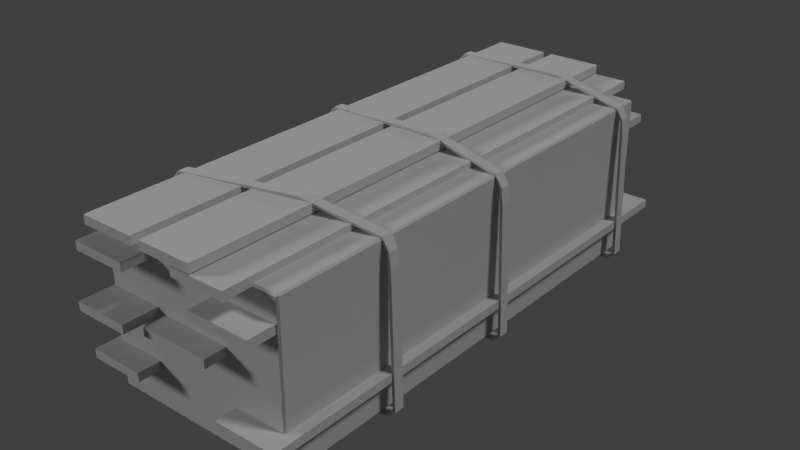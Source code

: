 # Source: WoodPile_LOD0.blend  (saved by Blender 2.69.0; exported with 4.5.12 LTS)
import bpy
from mathutils import Matrix  # noqa: F401  (used for matrix-valued properties, if any)

bpy.ops.wm.read_factory_settings(use_empty=True)
scene = bpy.context.scene
scene.name = 'Scene'

# ---- collections
col_collection_1 = bpy.data.collections.new('Collection 1'); scene.collection.children.link(col_collection_1)

# ---- materials (node trees are filled in below, after node groups)
mat_woodpilebigmat = bpy.data.materials.new('woodpilebigMat')
mat_woodpilebigmat.alpha_threshold = 0.0
mat_woodpilebigmat.use_transparent_shadow = False
mat_woodpilebigmat.diffuse_color = (0.6, 0.6, 0.6, 1.0)
mat_woodpilebigmat.specular_color = (0.9, 0.9, 0.9)
mat_woodpilebigmat.roughness = 0.5
mat_woodpilebigmat.specular_intensity = 1.0
mat_woodpilebigmat.line_color = (0.0, 0.0, 0.0, 1.0)

# ---- material node trees

# ---- world
world_world = bpy.data.worlds.new('World'); scene.world = world_world
world_world.color = (0.05088, 0.05088, 0.05088)
world_world.use_sun_shadow = False
world_world.sun_shadow_jitter_overblur = 0.0
world_world.cycles.sampling_method = 'MANUAL'
world_world.cycles.sample_map_resolution = 256

# ---- lights
light_lamp = bpy.data.lights.new('Lamp', 'SUN')
light_lamp.transmission_factor = 0.0
light_lamp.cutoff_distance = 30.0
light_lamp.angle = 0.1993
light_lamp.energy = 1.0
light_lamp.shadow_buffer_clip_start = 1.001
light_lamp.shadow_soft_size = 0.1
light_lamp.shadow_cascade_max_distance = 1000.0
light_lamp.cycles.use_multiple_importance_sampling = False
light_lamp_001 = bpy.data.lights.new('Lamp.001', 'SUN')
light_lamp_001.transmission_factor = 0.0
light_lamp_001.cutoff_distance = 30.0
light_lamp_001.angle = 0.1993
light_lamp_001.energy = 1.0
light_lamp_001.shadow_buffer_clip_start = 1.001
light_lamp_001.shadow_soft_size = 0.1
light_lamp_001.shadow_cascade_max_distance = 1000.0
light_lamp_001.cycles.use_multiple_importance_sampling = False
light_lamp_002 = bpy.data.lights.new('Lamp.002', 'SUN')
light_lamp_002.transmission_factor = 0.0
light_lamp_002.cutoff_distance = 30.0
light_lamp_002.angle = 0.1993
light_lamp_002.energy = 1.0
light_lamp_002.shadow_buffer_clip_start = 1.001
light_lamp_002.shadow_soft_size = 0.1
light_lamp_002.shadow_cascade_max_distance = 1000.0
light_lamp_002.cycles.use_multiple_importance_sampling = False

# ---- meshes
me_woodpilebig = bpy.data.meshes.new('woodpilebig')
me_woodpilebig.from_pydata([(0.641, -0.6078, -1.702), (-0.6678, -0.6078, 1.687), (-0.6678, -0.6078, -1.702), (0.641, -0.6078, 1.687), (0.641, 0.5034, -1.702), (-0.6678, 0.5034, 1.687), (0.641, 0.5034, 1.687), (-0.6678, 0.5034, -1.702), (0.641, 0.4924, 1.7), (-0.6678, -0.597, 1.7), (0.641, -0.597, 1.7), (-0.6678, 0.4924, 1.7), (0.6524, 0.4924, -1.702), (0.6524, -0.597, 1.687), (0.6524, -0.597, -1.702), (0.6524, 0.4924, 1.687), (-0.6678, 0.4924, -1.714), (0.641, -0.597, -1.714), (-0.6678, -0.597, -1.714), (0.641, 0.4924, -1.714), (-0.6792, 0.4924, 1.687), (-0.6792, -0.597, -1.702), (-0.6792, -0.597, 1.687), (-0.6792, 0.4924, -1.702), (-0.6792, -0.597, 1.687), (-0.6678, -0.6078, 1.687), (-0.6678, -0.597, 1.7), (-0.6678, -0.6078, -1.702), (-0.6792, -0.597, -1.702), (-0.6678, -0.597, -1.714), (0.641, -0.6078, -1.702), (0.641, -0.597, -1.714), (0.6524, -0.597, -1.702), (0.641, -0.597, 1.7), (0.641, -0.6078, 1.687), (0.6524, -0.597, 1.687), (-0.6792, 0.4924, 1.687), (-0.6678, 0.4924, 1.7), (-0.6678, 0.5034, 1.687), (0.641, 0.4924, 1.7), (0.6524, 0.4924, 1.687), (0.641, 0.5034, 1.687), (0.6524, 0.4924, -1.702), (0.641, 0.4924, -1.714), (0.641, 0.5034, -1.702), (-0.6678, 0.4924, -1.714), (-0.6792, 0.4924, -1.702), (-0.6678, 0.5034, -1.702), (-0.6792, -0.597, -1.702), (-0.6678, -0.6078, 1.687), (-0.6792, -0.597, 1.687), (-0.6678, -0.6078, -1.702), (0.641, -0.597, -1.714), (-0.6678, -0.6078, -1.702), (-0.6678, -0.597, -1.714), (0.641, -0.6078, -1.702), (0.6524, -0.597, 1.687), (0.641, -0.6078, -1.702), (0.6524, -0.597, -1.702), (0.641, -0.6078, 1.687), (-0.6678, -0.597, 1.7), (0.641, -0.6078, 1.687), (0.641, -0.597, 1.7), (-0.6678, -0.6078, 1.687), (0.641, 0.4924, 1.7), (-0.6678, 0.5034, 1.687), (-0.6678, 0.4924, 1.7), (0.641, 0.5034, 1.687), (0.6524, 0.4924, -1.702), (0.641, 0.5034, 1.687), (0.6524, 0.4924, 1.687), (0.641, 0.5034, -1.702), (-0.6678, 0.4924, -1.714), (0.641, 0.5034, -1.702), (0.641, 0.4924, -1.714), (-0.6678, 0.5034, -1.702), (-0.6792, 0.4924, 1.687), (-0.6678, 0.5034, -1.702), (-0.6792, 0.4924, -1.702), (-0.6678, 0.5034, 1.687), (0.6524, 0.4924, 1.687), (0.641, -0.597, 1.7), (0.6524, -0.597, 1.687), (0.641, 0.4924, 1.7), (-0.6792, -0.597, 1.687), (-0.6678, 0.4924, 1.7), (-0.6792, 0.4924, 1.687), (-0.6678, -0.597, 1.7), (0.641, 0.4924, -1.714), (0.6524, -0.597, -1.702), (0.641, -0.597, -1.714), (0.6524, 0.4924, -1.702), (-0.6792, 0.4924, -1.702), (-0.6678, -0.597, -1.714), (-0.6792, -0.597, -1.702), (-0.6678, 0.4924, -1.714), (-0.6284, 0.6008, -1.494), (0.1584, 0.6188, -1.566), (0.1584, 0.6188, -1.494), (-0.6284, 0.6008, -1.566), (0.6474, 0.5004, -1.494), (0.6474, 0.5004, -1.566), (0.1584, 0.6372, -1.566), (-0.6284, 0.6192, -1.494), (0.1584, 0.6372, -1.494), (-0.6284, 0.6192, -1.566), (0.6562, 0.5132, -1.494), (0.6562, 0.5132, -1.566), (-0.6284, 0.6192, -1.494), (0.1584, 0.6188, -1.494), (0.1584, 0.6372, -1.494), (-0.6284, 0.6008, -1.494), (-0.6738, 0.5684, -1.494), (-0.6556, 0.57, -1.494), (-0.7162, 0.4176, -1.494), (-0.698, 0.4192, -1.494), (-0.7434, -0.5802, -1.494), (-0.7252, -0.5786, -1.494), (-0.687, -0.6318, -1.494), (-0.674, -0.6188, -1.494), (0.0, -0.6372, -1.494), (0.0, -0.621, -1.494), (0.6562, 0.5132, -1.494), (0.6474, 0.5004, -1.494), (0.702, 0.4334, -1.494), (0.6908, 0.4236, -1.494), (0.7162, 0.3206, -1.494), (0.7434, -0.5802, -1.494), (0.7252, -0.5786, -1.494), (0.687, -0.6318, -1.494), (0.674, -0.6188, -1.494), (0.0, -0.6372, -1.494), (0.0, -0.621, -1.494), (-0.6556, 0.57, -1.494), (-0.6284, 0.6008, -1.566), (-0.6284, 0.6008, -1.494), (-0.6556, 0.57, -1.566), (-0.6738, 0.5684, -1.566), (-0.6284, 0.6192, -1.494), (-0.6284, 0.6192, -1.566), (-0.6738, 0.5684, -1.494), (-0.6556, 0.57, -1.566), (-0.6284, 0.6192, -1.566), (-0.6284, 0.6008, -1.566), (-0.6738, 0.5684, -1.566), (-0.698, 0.4192, -1.566), (-0.7162, 0.4176, -1.566), (-0.7252, -0.5786, -1.566), (-0.7434, -0.5802, -1.566), (-0.674, -0.6188, -1.566), (-0.687, -0.6318, -1.566), (0.0, -0.6372, -1.566), (0.0, -0.621, -1.566), (0.1584, 0.6372, -1.566), (0.1584, 0.6188, -1.566), (0.6474, 0.5004, -1.566), (0.6562, 0.5132, -1.566), (0.6908, 0.4236, -1.566), (0.702, 0.4334, -1.566), (0.7162, 0.3206, -1.566), (0.7252, -0.5786, -1.566), (0.7434, -0.5802, -1.566), (0.674, -0.6188, -1.566), (0.687, -0.6318, -1.566), (0.0, -0.6372, -1.566), (0.0, -0.621, -1.566), (-0.698, 0.4192, -1.494), (-0.6556, 0.57, -1.566), (-0.6556, 0.57, -1.494), (-0.698, 0.4192, -1.566), (-0.7162, 0.4176, -1.566), (-0.6738, 0.5684, -1.494), (-0.6738, 0.5684, -1.566), (-0.7162, 0.4176, -1.494), (-0.7252, -0.5786, -1.494), (-0.698, 0.4192, -1.566), (-0.698, 0.4192, -1.494), (-0.7252, -0.5786, -1.566), (-0.7434, -0.5802, -1.566), (-0.7162, 0.4176, -1.494), (-0.7162, 0.4176, -1.566), (-0.7434, -0.5802, -1.494), (-0.674, -0.6188, -1.494), (-0.7252, -0.5786, -1.566), (-0.7252, -0.5786, -1.494), (-0.674, -0.6188, -1.566), (-0.687, -0.6318, -1.566), (-0.7434, -0.5802, -1.494), (-0.7434, -0.5802, -1.566), (-0.687, -0.6318, -1.494), (0.0, -0.621, -1.566), (-0.674, -0.6188, -1.494), (0.0, -0.621, -1.494), (-0.674, -0.6188, -1.566), (0.0, -0.6372, -1.494), (-0.687, -0.6318, -1.566), (0.0, -0.6372, -1.566), (-0.687, -0.6318, -1.494), (0.6908, 0.4236, -1.494), (0.6474, 0.5004, -1.566), (0.6908, 0.4236, -1.566), (0.6474, 0.5004, -1.494), (0.702, 0.4334, -1.566), (0.6562, 0.5132, -1.494), (0.702, 0.4334, -1.494), (0.6562, 0.5132, -1.566), (0.6908, 0.4236, -1.566), (0.6908, 0.4236, -1.494), (0.7252, -0.5786, -1.494), (0.7252, -0.5786, -1.566), (0.7162, 0.3206, -1.566), (0.702, 0.4334, -1.494), (0.7162, 0.3206, -1.494), (0.702, 0.4334, -1.566), (0.7434, -0.5802, -1.566), (0.7162, 0.3206, -1.494), (0.7434, -0.5802, -1.494), (0.7162, 0.3206, -1.566), (0.674, -0.6188, -1.494), (0.7252, -0.5786, -1.566), (0.674, -0.6188, -1.566), (0.7252, -0.5786, -1.494), (0.687, -0.6318, -1.566), (0.7434, -0.5802, -1.494), (0.687, -0.6318, -1.494), (0.7434, -0.5802, -1.566), (0.0, -0.621, -1.566), (0.674, -0.6188, -1.494), (0.674, -0.6188, -1.566), (0.0, -0.621, -1.494), (0.0, -0.6372, -1.494), (0.687, -0.6318, -1.566), (0.687, -0.6318, -1.494), (0.0, -0.6372, -1.566), (-0.6284, 0.6008, -0.089), (0.1584, 0.6188, -0.1616), (0.1584, 0.6188, -0.089), (-0.6284, 0.6008, -0.1616), (0.6474, 0.5004, -0.089), (0.6474, 0.5004, -0.1616), (0.1584, 0.6372, -0.1616), (-0.6284, 0.6192, -0.089), (0.1584, 0.6372, -0.089), (-0.6284, 0.6192, -0.1616), (0.6562, 0.5132, -0.089), (0.6562, 0.5132, -0.1616), (-0.6284, 0.6192, -0.089), (0.1584, 0.6188, -0.089), (0.1584, 0.6372, -0.089), (-0.6284, 0.6008, -0.089), (-0.6738, 0.5684, -0.089), (-0.6556, 0.57, -0.089), (-0.7162, 0.4176, -0.089), (-0.698, 0.4192, -0.089), (-0.7434, -0.5802, -0.089), (-0.7252, -0.5786, -0.089), (-0.687, -0.6318, -0.089), (-0.674, -0.6188, -0.089), (0.0, -0.6372, -0.089), (0.0, -0.621, -0.089), (0.6562, 0.5132, -0.089), (0.6474, 0.5004, -0.089), (0.702, 0.4334, -0.089), (0.6908, 0.4236, -0.089), (0.7162, 0.3206, -0.089), (0.7434, -0.5802, -0.089), (0.7252, -0.5786, -0.089), (0.687, -0.6318, -0.089), (0.674, -0.6188, -0.089), (0.0, -0.6372, -0.089), (0.0, -0.621, -0.089), (-0.6556, 0.57, -0.089), (-0.6284, 0.6008, -0.1616), (-0.6284, 0.6008, -0.089), (-0.6556, 0.57, -0.1616), (-0.6738, 0.5684, -0.1616), (-0.6284, 0.6192, -0.089), (-0.6284, 0.6192, -0.1616), (-0.6738, 0.5684, -0.089), (-0.6556, 0.57, -0.1616), (-0.6284, 0.6192, -0.1616), (-0.6284, 0.6008, -0.1616), (-0.6738, 0.5684, -0.1616), (-0.698, 0.4192, -0.1616), (-0.7162, 0.4176, -0.1616), (-0.7252, -0.5786, -0.1616), (-0.7434, -0.5802, -0.1616), (-0.674, -0.6188, -0.1616), (-0.687, -0.6318, -0.1616), (0.0, -0.6372, -0.1616), (0.0, -0.621, -0.1616), (0.1584, 0.6372, -0.1616), (0.1584, 0.6188, -0.1616), (0.6474, 0.5004, -0.1616), (0.6562, 0.5132, -0.1616), (0.6908, 0.4236, -0.1616), (0.702, 0.4334, -0.1616), (0.7162, 0.3206, -0.1616), (0.7252, -0.5786, -0.1616), (0.7434, -0.5802, -0.1616), (0.674, -0.6188, -0.1616), (0.687, -0.6318, -0.1616), (0.0, -0.6372, -0.1616), (0.0, -0.621, -0.1616), (-0.698, 0.4192, -0.089), (-0.6556, 0.57, -0.1616), (-0.6556, 0.57, -0.089), (-0.698, 0.4192, -0.1616), (-0.7162, 0.4176, -0.1616), (-0.6738, 0.5684, -0.089), (-0.6738, 0.5684, -0.1616), (-0.7162, 0.4176, -0.089), (-0.7252, -0.5786, -0.089), (-0.698, 0.4192, -0.1616), (-0.698, 0.4192, -0.089), (-0.7252, -0.5786, -0.1616), (-0.7434, -0.5802, -0.1616), (-0.7162, 0.4176, -0.089), (-0.7162, 0.4176, -0.1616), (-0.7434, -0.5802, -0.089), (-0.674, -0.6188, -0.089), (-0.7252, -0.5786, -0.1616), (-0.7252, -0.5786, -0.089), (-0.674, -0.6188, -0.1616), (-0.687, -0.6318, -0.1616), (-0.7434, -0.5802, -0.089), (-0.7434, -0.5802, -0.1616), (-0.687, -0.6318, -0.089), (0.0, -0.621, -0.1616), (-0.674, -0.6188, -0.089), (0.0, -0.621, -0.089), (-0.674, -0.6188, -0.1616), (0.0, -0.6372, -0.089), (-0.687, -0.6318, -0.1616), (0.0, -0.6372, -0.1616), (-0.687, -0.6318, -0.089), (0.6908, 0.4236, -0.089), (0.6474, 0.5004, -0.1616), (0.6908, 0.4236, -0.1616), (0.6474, 0.5004, -0.089), (0.702, 0.4334, -0.1616), (0.6562, 0.5132, -0.089), (0.702, 0.4334, -0.089), (0.6562, 0.5132, -0.1616), (0.6908, 0.4236, -0.1616), (0.6908, 0.4236, -0.089), (0.7252, -0.5786, -0.089), (0.7252, -0.5786, -0.1616), (0.7162, 0.3206, -0.1616), (0.702, 0.4334, -0.089), (0.7162, 0.3206, -0.089), (0.702, 0.4334, -0.1616), (0.7434, -0.5802, -0.1616), (0.7162, 0.3206, -0.089), (0.7434, -0.5802, -0.089), (0.7162, 0.3206, -0.1616), (0.674, -0.6188, -0.089), (0.7252, -0.5786, -0.1616), (0.674, -0.6188, -0.1616), (0.7252, -0.5786, -0.089), (0.687, -0.6318, -0.1616), (0.7434, -0.5802, -0.089), (0.687, -0.6318, -0.089), (0.7434, -0.5802, -0.1616), (0.0, -0.621, -0.1616), (0.674, -0.6188, -0.089), (0.674, -0.6188, -0.1616), (0.0, -0.621, -0.089), (0.0, -0.6372, -0.089), (0.687, -0.6318, -0.1616), (0.687, -0.6318, -0.089), (0.0, -0.6372, -0.1616), (-0.6284, 0.6008, 1.215), (0.1584, 0.6188, 0.9736), (0.1584, 0.6188, 1.046), (-0.6284, 0.6008, 1.142), (0.6474, 0.5004, 0.933), (0.6474, 0.5004, 0.8604), (0.1584, 0.6372, 0.9736), (-0.6284, 0.6192, 1.215), (0.1584, 0.6372, 1.046), (-0.6284, 0.6192, 1.142), (0.6562, 0.5132, 0.933), (0.6562, 0.5132, 0.8604), (-0.6284, 0.6192, 1.215), (0.1584, 0.6188, 1.046), (0.1584, 0.6372, 1.046), (-0.6284, 0.6008, 1.215), (-0.6738, 0.5684, 1.215), (-0.6556, 0.57, 1.215), (-0.7162, 0.4176, 1.215), (-0.698, 0.4192, 1.215), (-0.7434, -0.5802, 1.215), (-0.7252, -0.5786, 1.215), (-0.687, -0.6318, 1.215), (-0.674, -0.6188, 1.215), (0.0, -0.6372, 1.043), (0.0, -0.621, 1.043), (0.6562, 0.5132, 0.933), (0.6474, 0.5004, 0.933), (0.702, 0.4334, 0.933), (0.6908, 0.4236, 0.933), (0.7162, 0.3206, 0.933), (0.7434, -0.5802, 0.933), (0.7252, -0.5786, 0.933), (0.687, -0.6318, 0.933), (0.674, -0.6188, 0.933), (0.0, -0.6372, 1.043), (0.0, -0.621, 1.043), (-0.6556, 0.57, 1.215), (-0.6284, 0.6008, 1.142), (-0.6284, 0.6008, 1.215), (-0.6556, 0.57, 1.142), (-0.6738, 0.5684, 1.142), (-0.6284, 0.6192, 1.215), (-0.6284, 0.6192, 1.142), (-0.6738, 0.5684, 1.215), (-0.6556, 0.57, 1.142), (-0.6284, 0.6192, 1.142), (-0.6284, 0.6008, 1.142), (-0.6738, 0.5684, 1.142), (-0.698, 0.4192, 1.142), (-0.7162, 0.4176, 1.142), (-0.7252, -0.5786, 1.142), (-0.7434, -0.5802, 1.142), (-0.674, -0.6188, 1.142), (-0.687, -0.6318, 1.142), (0.0, -0.6372, 0.9706), (0.0, -0.621, 0.9706), (0.1584, 0.6372, 0.9736), (0.1584, 0.6188, 0.9736), (0.6474, 0.5004, 0.8604), (0.6562, 0.5132, 0.8604), (0.6908, 0.4236, 0.8604), (0.702, 0.4334, 0.8604), (0.7162, 0.3206, 0.8604), (0.7252, -0.5786, 0.8604), (0.7434, -0.5802, 0.8604), (0.674, -0.6188, 0.8604), (0.687, -0.6318, 0.8604), (0.0, -0.6372, 0.9706), (0.0, -0.621, 0.9706), (-0.698, 0.4192, 1.215), (-0.6556, 0.57, 1.142), (-0.6556, 0.57, 1.215), (-0.698, 0.4192, 1.142), (-0.7162, 0.4176, 1.142), (-0.6738, 0.5684, 1.215), (-0.6738, 0.5684, 1.142), (-0.7162, 0.4176, 1.215), (-0.7252, -0.5786, 1.215), (-0.698, 0.4192, 1.142), (-0.698, 0.4192, 1.215), (-0.7252, -0.5786, 1.142), (-0.7434, -0.5802, 1.142), (-0.7162, 0.4176, 1.215), (-0.7162, 0.4176, 1.142), (-0.7434, -0.5802, 1.215), (-0.674, -0.6188, 1.215), (-0.7252, -0.5786, 1.142), (-0.7252, -0.5786, 1.215), (-0.674, -0.6188, 1.142), (-0.687, -0.6318, 1.142), (-0.7434, -0.5802, 1.215), (-0.7434, -0.5802, 1.142), (-0.687, -0.6318, 1.215), (0.0, -0.621, 0.9706), (-0.674, -0.6188, 1.215), (0.0, -0.621, 1.043), (-0.674, -0.6188, 1.142), (0.0, -0.6372, 1.043), (-0.687, -0.6318, 1.142), (0.0, -0.6372, 0.9706), (-0.687, -0.6318, 1.215), (0.6908, 0.4236, 0.933), (0.6474, 0.5004, 0.8604), (0.6908, 0.4236, 0.8604), (0.6474, 0.5004, 0.933), (0.702, 0.4334, 0.8604), (0.6562, 0.5132, 0.933), (0.702, 0.4334, 0.933), (0.6562, 0.5132, 0.8604), (0.6908, 0.4236, 0.8604), (0.6908, 0.4236, 0.933), (0.7252, -0.5786, 0.933), (0.7252, -0.5786, 0.8604), (0.7162, 0.3206, 0.8604), (0.702, 0.4334, 0.933), (0.7162, 0.3206, 0.933), (0.702, 0.4334, 0.8604), (0.7434, -0.5802, 0.8604), (0.7162, 0.3206, 0.933), (0.7434, -0.5802, 0.933), (0.7162, 0.3206, 0.8604), (0.674, -0.6188, 0.933), (0.7252, -0.5786, 0.8604), (0.674, -0.6188, 0.8604), (0.7252, -0.5786, 0.933), (0.687, -0.6318, 0.8604), (0.7434, -0.5802, 0.933), (0.687, -0.6318, 0.933), (0.7434, -0.5802, 0.8604), (0.0, -0.621, 0.9706), (0.674, -0.6188, 0.933), (0.674, -0.6188, 0.8604), (0.0, -0.621, 1.043), (0.0, -0.6372, 1.043), (0.687, -0.6318, 0.8604), (0.687, -0.6318, 0.933), (0.0, -0.6372, 0.9706), (-0.203, 0.5566, -1.904), (-0.5846, 0.5566, 1.89), (-0.5846, 0.5566, -1.904), (-0.203, 0.5566, 1.89), (-0.203, 0.6166, -1.904), (-0.5846, 0.6166, 1.89), (-0.203, 0.6166, 1.89), (-0.5846, 0.6166, -1.904), (-0.203, 0.6166, 1.89), (-0.5846, 0.5566, 1.89), (-0.203, 0.5566, 1.89), (-0.5846, 0.6166, 1.89), (-0.203, 0.6166, -1.904), (-0.203, 0.5566, 1.89), (-0.203, 0.5566, -1.904), (-0.203, 0.6166, 1.89), (-0.5846, 0.6166, -1.904), (-0.203, 0.5566, -1.904), (-0.5846, 0.5566, -1.904), (-0.203, 0.6166, -1.904), (-0.5846, 0.6166, 1.89), (-0.5846, 0.5566, -1.904), (-0.5846, 0.5566, 1.89), (-0.5846, 0.6166, -1.904), (-0.1362, 0.5566, 1.89), (0.2454, 0.5566, -1.904), (0.2454, 0.5566, 1.89), (-0.1362, 0.5566, -1.904), (-0.1362, 0.6166, 1.89), (0.2454, 0.6166, -1.904), (-0.1362, 0.6166, -1.904), (0.2454, 0.6166, 1.89), (-0.1362, 0.6166, -1.904), (0.2454, 0.5566, -1.904), (-0.1362, 0.5566, -1.904), (0.2454, 0.6166, -1.904), (-0.1362, 0.6166, 1.89), (-0.1362, 0.5566, -1.904), (-0.1362, 0.5566, 1.89), (-0.1362, 0.6166, -1.904), (0.2454, 0.6166, 1.89), (-0.1362, 0.5566, 1.89), (0.2454, 0.5566, 1.89), (-0.1362, 0.6166, 1.89), (0.2454, 0.6166, -1.904), (0.2454, 0.5566, 1.89), (0.2454, 0.5566, -1.904), (0.2454, 0.6166, 1.89), (0.4778, 0.4884, -1.904), (0.096, 0.4884, 1.89), (0.096, 0.4884, -1.904), (0.4778, 0.4884, 1.89), (0.4778, 0.5482, -1.904), (0.096, 0.5482, 1.89), (0.4778, 0.5482, 1.89), (0.096, 0.5482, -1.904), (0.4778, 0.5482, 1.89), (0.096, 0.4884, 1.89), (0.4778, 0.4884, 1.89), (0.096, 0.5482, 1.89), (0.4778, 0.5482, -1.904), (0.4778, 0.4884, 1.89), (0.4778, 0.4884, -1.904), (0.4778, 0.5482, 1.89), (0.096, 0.5482, -1.904), (0.4778, 0.4884, -1.904), (0.096, 0.4884, -1.904), (0.4778, 0.5482, -1.904), (0.096, 0.5482, 1.89), (0.096, 0.4884, -1.904), (0.096, 0.4884, 1.89), (0.096, 0.5482, -1.904), (0.6324, 0.277, -1.904), (0.1976, 0.277, 1.89), (0.1976, 0.277, -1.904), (0.6324, 0.277, 1.89), (0.6324, 0.3368, -1.904), (0.1976, 0.3368, 1.89), (0.6324, 0.3368, 1.89), (0.1976, 0.3368, -1.904), (0.6324, 0.3368, 1.89), (0.1976, 0.277, 1.89), (0.6324, 0.277, 1.89), (0.1976, 0.3368, 1.89), (0.6324, 0.3368, -1.904), (0.6324, 0.277, 1.89), (0.6324, 0.277, -1.904), (0.6324, 0.3368, 1.89), (0.1976, 0.3368, -1.904), (0.6324, 0.277, -1.904), (0.1976, 0.277, -1.904), (0.6324, 0.3368, -1.904), (0.1976, 0.3368, 1.89), (0.1976, 0.277, -1.904), (0.1976, 0.277, 1.89), (0.1976, 0.3368, -1.904), (-0.3158, 0.3628, -1.904), (-0.6974, 0.3628, 1.89), (-0.6974, 0.3628, -1.904), (-0.3158, 0.3628, 1.89), (-0.3158, 0.4226, -1.904), (-0.6974, 0.4226, 1.89), (-0.3158, 0.4226, 1.89), (-0.6974, 0.4226, -1.904), (-0.3158, 0.4226, 1.89), (-0.6974, 0.3628, 1.89), (-0.3158, 0.3628, 1.89), (-0.6974, 0.4226, 1.89), (-0.3158, 0.4226, -1.904), (-0.3158, 0.3628, 1.89), (-0.3158, 0.3628, -1.904), (-0.3158, 0.4226, 1.89), (-0.6974, 0.4226, -1.904), (-0.3158, 0.3628, -1.904), (-0.6974, 0.3628, -1.904), (-0.3158, 0.4226, -1.904), (-0.6974, 0.4226, 1.89), (-0.6974, 0.3628, -1.904), (-0.6974, 0.3628, 1.89), (-0.6974, 0.4226, -1.904), (-0.6726, 0.0154, 1.942), (-0.2908, 0.0154, -1.853), (-0.2908, 0.0154, 1.942), (-0.6726, 0.0154, -1.853), (-0.6726, 0.0752, 1.942), (-0.2908, 0.0752, -1.853), (-0.6726, 0.0752, -1.853), (-0.2908, 0.0752, 1.942), (-0.6726, 0.0752, -1.853), (-0.2908, 0.0154, -1.853), (-0.6726, 0.0154, -1.853), (-0.2908, 0.0752, -1.853), (-0.6726, 0.0752, 1.942), (-0.6726, 0.0154, -1.853), (-0.6726, 0.0154, 1.942), (-0.6726, 0.0752, -1.853), (-0.2908, 0.0752, 1.942), (-0.6726, 0.0154, 1.942), (-0.2908, 0.0154, 1.942), (-0.6726, 0.0752, 1.942), (-0.2908, 0.0752, -1.853), (-0.2908, 0.0154, 1.942), (-0.2908, 0.0154, -1.853), (-0.2908, 0.0752, 1.942), (-0.327, -0.3516, -1.935), (-0.7086, -0.3516, 1.86), (-0.7086, -0.3516, -1.935), (-0.327, -0.3516, 1.86), (-0.327, -0.2916, -1.935), (-0.7086, -0.2916, 1.86), (-0.327, -0.2916, 1.86), (-0.7086, -0.2916, -1.935), (-0.327, -0.2916, 1.86), (-0.7086, -0.3516, 1.86), (-0.327, -0.3516, 1.86), (-0.7086, -0.2916, 1.86), (-0.327, -0.2916, -1.935), (-0.327, -0.3516, 1.86), (-0.327, -0.3516, -1.935), (-0.327, -0.2916, 1.86), (-0.7086, -0.2916, -1.935), (-0.327, -0.3516, -1.935), (-0.7086, -0.3516, -1.935), (-0.327, -0.2916, -1.935), (-0.7086, -0.2916, 1.86), (-0.7086, -0.3516, -1.935), (-0.7086, -0.3516, 1.86), (-0.7086, -0.2916, -1.935), (-0.2332, -0.0158, 1.853), (0.2486, -0.0158, -1.942), (0.2486, -0.0158, 1.853), (-0.2332, -0.0158, -1.942), (-0.2332, 0.044, 1.853), (0.2486, 0.044, -1.942), (-0.2332, 0.044, -1.942), (0.2486, 0.044, 1.853), (-0.2332, 0.044, -1.942), (0.2486, -0.0158, -1.942), (-0.2332, -0.0158, -1.942), (0.2486, 0.044, -1.942), (-0.2332, 0.044, 1.853), (-0.2332, -0.0158, -1.942), (-0.2332, -0.0158, 1.853), (-0.2332, 0.044, -1.942), (0.2486, 0.044, 1.853), (-0.2332, -0.0158, 1.853), (0.2486, -0.0158, 1.853), (-0.2332, 0.044, 1.853), (0.2486, 0.044, -1.942), (0.2486, -0.0158, 1.853), (0.2486, -0.0158, -1.942), (0.2486, 0.044, 1.853), (0.723, -0.3798, -1.942), (0.288, -0.3798, 1.853), (0.288, -0.3798, -1.942), (0.723, -0.3798, 1.853), (0.723, -0.32, -1.942), (0.288, -0.32, 1.853), (0.723, -0.32, 1.853), (0.288, -0.32, -1.942), (0.723, -0.32, 1.853), (0.288, -0.3798, 1.853), (0.723, -0.3798, 1.853), (0.288, -0.32, 1.853), (0.723, -0.32, -1.942), (0.723, -0.3798, 1.853), (0.723, -0.3798, -1.942), (0.723, -0.32, 1.853), (0.288, -0.32, -1.942), (0.723, -0.3798, -1.942), (0.288, -0.3798, -1.942), (0.723, -0.32, -1.942), (0.288, -0.32, 1.853), (0.288, -0.3798, -1.942), (0.288, -0.3798, 1.853), (0.288, -0.32, -1.942)], [], [(375, 373, 374, 372), (641, 639, 640, 638), (517, 515, 516, 514), (438, 436, 433, 431, 432, 434, 435, 437, 439), (225, 223, 224, 222), (24, 25, 26), (27, 28, 29), (30, 31, 32), (33, 34, 35), (36, 37, 38), (39, 40, 41), (42, 43, 44), (45, 46, 47), (79, 77, 78, 76), (91, 89, 90, 88), (319, 317, 318, 316), (693, 691, 692, 690), (613, 611, 612, 610), (335, 333, 334, 332), (105, 103, 104, 102), (677, 675, 676, 674), (351, 349, 350, 348), (63, 61, 62, 60), (465, 463, 464, 462), (173, 171, 172, 170), (343, 341, 342, 340), (359, 357, 358, 356), (609, 607, 608, 606), (221, 219, 220, 218), (497, 495, 496, 494), (323, 321, 322, 320), (243, 241, 242, 240), (403, 402, 400, 398, 399, 401, 404, 406, 405), (721, 719, 720, 718), (601, 599, 600, 598), (117, 115, 113, 111, 109, 123, 125, 128, 130, 132, 131, 129, 127, 126, 124, 122, 110, 108, 112, 114, 116, 118, 120, 121, 119), (185, 183, 184, 182), (382, 383, 378, 380), (367, 365, 366, 364), (395, 393, 391, 389, 387, 384, 388, 390, 392, 394), (505, 503, 504, 502), (162, 160, 157, 155, 154, 143, 141, 145, 147, 149, 152, 151, 150, 148, 146, 144, 142, 153, 156, 158, 159, 161, 163, 164, 165), (311, 309, 310, 308), (140, 138, 139, 137), (553, 551, 552, 550), (136, 134, 135, 133), (577, 575, 576, 574), (637, 635, 636, 634), (373, 377, 376, 374), (541, 539, 540, 538), (229, 227, 228, 226), (197, 195, 196, 194), (581, 579, 580, 578), (55, 53, 54, 52), (412, 410, 411, 409), (585, 583, 584, 582), (75, 73, 74, 72), (244, 245, 240, 242), (537, 535, 536, 534), (237, 235, 236, 234), (264, 262, 260, 248, 246, 250, 252, 254, 256, 258, 259, 257, 255, 253, 251, 249, 247, 261, 263, 266, 268, 270, 269, 267, 265), (621, 619, 620, 618), (533, 531, 532, 530), (489, 487, 488, 486), (681, 679, 680, 678), (15, 13, 14, 12), (689, 687, 688, 686), (83, 81, 82, 80), (473, 471, 472, 470), (289, 288, 286, 284, 282, 280, 291, 294, 296, 297, 299, 301, 302, 303, 300, 298, 295, 293, 292, 281, 279, 283, 285, 287, 290), (705, 703, 704, 702), (327, 325, 326, 324), (481, 479, 480, 478), (649, 647, 648, 646), (213, 211, 212, 210), (549, 547, 548, 546), (697, 695, 696, 694), (573, 571, 572, 570), (274, 272, 273, 271), (673, 671, 672, 670), (709, 707, 708, 706), (557, 555, 556, 554), (181, 179, 180, 178), (669, 667, 668, 666), (713, 711, 712, 710), (177, 175, 176, 174), (0, 3, 1, 2), (23, 21, 22, 20), (605, 603, 604, 602), (457, 455, 456, 454), (685, 683, 684, 682), (629, 627, 628, 626), (95, 93, 94, 92), (396, 395, 394), (397, 395, 396), (430, 419, 418, 429, 431), (398, 385, 399), (339, 337, 338, 336), (307, 305, 306, 304), (189, 187, 188, 186), (420, 418, 419, 417, 421, 423, 425, 426, 424, 422), (405, 406, 407), (407, 406, 408), (625, 623, 624, 622), (661, 659, 660, 658), (509, 507, 508, 506), (445, 443, 444, 442), (453, 451, 452, 450), (59, 57, 58, 56), (426, 425, 427), (427, 425, 428), (207, 206, 209, 208), (432, 431, 429), (11, 9, 10, 8), (19, 17, 18, 16), (440, 438, 439), (441, 438, 440), (387, 385, 398, 386, 384), (493, 491, 492, 490), (513, 511, 512, 510), (99, 97, 98, 96), (597, 595, 596, 594), (381, 379, 380, 378), (371, 369, 370, 368), (235, 239, 238, 236), (529, 527, 528, 526), (7, 5, 6, 4), (477, 475, 476, 474), (97, 101, 100, 98), (565, 563, 564, 562), (315, 313, 314, 312), (725, 723, 724, 722), (561, 559, 560, 558), (589, 587, 588, 586), (67, 65, 66, 64), (665, 663, 664, 662), (617, 615, 616, 614), (193, 191, 192, 190), (205, 203, 204, 202), (545, 543, 544, 542), (278, 276, 277, 275), (521, 519, 520, 518), (501, 499, 500, 498), (355, 353, 354, 352), (87, 85, 86, 84), (51, 49, 50, 48), (653, 651, 652, 650), (482, 485, 484, 483), (233, 231, 232, 230), (593, 591, 592, 590), (657, 655, 656, 654), (469, 467, 468, 466), (416, 414, 415, 413), (217, 215, 216, 214), (569, 567, 568, 566), (701, 699, 700, 698), (347, 346, 345, 344), (169, 167, 168, 166), (461, 459, 460, 458), (645, 643, 644, 642), (449, 447, 448, 446), (106, 107, 102, 104), (717, 715, 716, 714), (633, 631, 632, 630), (201, 199, 200, 198), (331, 329, 330, 328), (525, 523, 524, 522), (363, 361, 362, 360), (71, 69, 70, 68)])
_uv = me_woodpilebig.uv_layers.new(name='UVMap')
_uv.uv.foreach_set('vector', [0.614, 0.9472, 0.4698, 0.9478, 0.4693, 0.9347, 0.6143, 0.9341, 0.1306, 0.0246, 0.1306, 0.0108, 0.2191, 0.0108, 0.2191, 0.0246, 0.1306, 0.9048, 0.1306, 0.0246, 0.2191, 0.0246, 0.2191, 0.9048, 0.1499, 0.9569, 0.1639, 0.9568, 0.3577, 0.9536, 0.3757, 0.9527, 0.3755, 0.9555, 0.359, 0.956, 0.3377, 0.9568, 0.1643, 0.96, 0.1519, 0.9596, 0.1643, 0.96, 0.1642, 0.9736, 0.1516, 0.9732, 0.1519, 0.9596, 0.9775, 0.2115, 0.9754, 0.212, 0.9758, 0.2098, 0.9755, 0.7179, 0.9777, 0.7182, 0.9761, 0.72, 0.7807, 0.7178, 0.78, 0.7199, 0.7785, 0.718, 0.7804, 0.2098, 0.7807, 0.212, 0.7786, 0.2115, 0.4167, 0.2116, 0.4183, 0.2098, 0.4189, 0.212, 0.6143, 0.2098, 0.6159, 0.2116, 0.6138, 0.212, 0.6159, 0.718, 0.6144, 0.7199, 0.6137, 0.7178, 0.4186, 0.72, 0.4169, 0.7184, 0.419, 0.7178, 0.4189, 0.212, 0.419, 0.7178, 0.4169, 0.7184, 0.4167, 0.2116, 0.6159, 0.718, 0.7785, 0.718, 0.7786, 0.7204, 0.6158, 0.7204, 0.8422, 0.9809, 0.6531, 0.9654, 0.6537, 0.9521, 0.843, 0.9674, 0.2191, 0.0246, 0.233, 0.0246, 0.233, 0.9048, 0.2191, 0.9048, 0.1306, 0.9048, 0.1306, 0.0246, 0.2191, 0.0246, 0.2191, 0.9048, 0.8547, 0.9815, 0.8554, 0.9679, 0.9877, 0.9722, 0.9874, 0.9855, 0.613, 0.9502, 0.6127, 0.9635, 0.4706, 0.9643, 0.4702, 0.9512, 0.1306, 0.9048, 0.1167, 0.9048, 0.1167, 0.0246, 0.1306, 0.0246, 0.359, 0.956, 0.3596, 0.9696, 0.3382, 0.9702, 0.3377, 0.9568, 0.9754, 0.212, 0.7807, 0.212, 0.7804, 0.2098, 0.9758, 0.2098, 0.8547, 0.9815, 0.8422, 0.9809, 0.843, 0.9674, 0.8554, 0.9679, 0.6531, 0.9654, 0.6241, 0.9641, 0.6243, 0.9503, 0.6537, 0.9521, 0.3755, 0.9555, 0.3763, 0.9688, 0.3596, 0.9696, 0.359, 0.956, 0.1634, 0.9438, 0.1639, 0.9568, 0.1499, 0.9569, 0.1508, 0.9436, 0.0282, 0.0246, 0.1167, 0.0246, 0.1167, 0.9048, 0.0282, 0.9048, 0.1634, 0.9438, 0.1639, 0.9568, 0.1499, 0.9569, 0.1508, 0.9436, 0.1634, 0.9438, 0.1639, 0.9568, 0.1499, 0.9569, 0.1508, 0.9436, 0.8576, 0.9654, 0.8435, 0.9642, 0.8449, 0.9513, 0.8576, 0.9521, 0.613, 0.9502, 0.6127, 0.9635, 0.4706, 0.9643, 0.4702, 0.9512, 0.1642, 0.9736, 0.3382, 0.9702, 0.3596, 0.9696, 0.3763, 0.9688, 0.3769, 0.9716, 0.3585, 0.9721, 0.164, 0.9767, 0.1493, 0.9756, 0.1516, 0.9732, 0.0282, 0.9187, 0.0282, 0.9048, 0.1167, 0.9048, 0.1167, 0.9187, 0.0282, 0.9187, 0.0282, 0.9048, 0.1167, 0.9048, 0.1167, 0.9187, 0.8422, 0.9841, 0.6523, 0.9687, 0.6218, 0.9666, 0.6137, 0.9666, 0.4705, 0.9676, 0.3769, 0.9716, 0.3585, 0.9721, 0.164, 0.9767, 0.1493, 0.9756, 0.0183, 0.9674, 0.0184, 0.9645, 0.1516, 0.9732, 0.1642, 0.9736, 0.3382, 0.9702, 0.3596, 0.9696, 0.3763, 0.9688, 0.4706, 0.9643, 0.6127, 0.9635, 0.6241, 0.9641, 0.6531, 0.9654, 0.8422, 0.9809, 0.8547, 0.9815, 0.9874, 0.9855, 0.9873, 0.9885, 0.8568, 0.9842, 0.8576, 0.9654, 0.8435, 0.9642, 0.8449, 0.9513, 0.8576, 0.9521, 0.3763, 0.9688, 0.3755, 0.9555, 0.4702, 0.9512, 0.4706, 0.9643, 0.0204, 0.935, 0.1508, 0.9436, 0.1499, 0.9569, 0.0195, 0.9483, 0.8568, 0.9842, 0.8422, 0.9841, 0.6523, 0.9687, 0.6218, 0.9666, 0.6137, 0.9666, 0.6127, 0.9635, 0.6241, 0.9641, 0.6531, 0.9654, 0.8422, 0.9809, 0.8547, 0.9815, 0.0204, 0.935, 0.1508, 0.9436, 0.1499, 0.9569, 0.0195, 0.9483, 0.1499, 0.9569, 0.1639, 0.9568, 0.3577, 0.9536, 0.3757, 0.9527, 0.4698, 0.9478, 0.614, 0.9472, 0.6221, 0.9476, 0.6533, 0.9488, 0.8435, 0.9642, 0.8576, 0.9654, 0.9877, 0.9693, 0.9877, 0.9722, 0.8554, 0.9679, 0.843, 0.9674, 0.6537, 0.9521, 0.6243, 0.9503, 0.613, 0.9502, 0.4702, 0.9512, 0.3755, 0.9555, 0.359, 0.956, 0.3377, 0.9568, 0.1643, 0.96, 0.1519, 0.9596, 0.0193, 0.9512, 0.0195, 0.9483, 0.6531, 0.9654, 0.6241, 0.9641, 0.6243, 0.9503, 0.6537, 0.9521, 0.6241, 0.9641, 0.6127, 0.9635, 0.613, 0.9502, 0.6243, 0.9503, 0.0282, 0.9187, 0.0282, 0.9048, 0.1167, 0.9048, 0.1167, 0.9187, 0.6221, 0.9476, 0.614, 0.9472, 0.6143, 0.9341, 0.6224, 0.9344, 0.0282, 0.9187, 0.0282, 0.9048, 0.1167, 0.9048, 0.1167, 0.9187, 0.1306, 0.9048, 0.1306, 0.0246, 0.2191, 0.0246, 0.2191, 0.9048, 0.4698, 0.9478, 0.3757, 0.9527, 0.3746, 0.9396, 0.4693, 0.9347, 0.1306, 0.9048, 0.1306, 0.0246, 0.2191, 0.0246, 0.2191, 0.9048, 0.0204, 0.935, 0.1508, 0.9436, 0.1499, 0.9569, 0.0195, 0.9483, 0.8547, 0.9815, 0.8554, 0.9679, 0.9877, 0.9722, 0.9874, 0.9855, 0.1306, 0.9048, 0.1167, 0.9048, 0.1167, 0.0246, 0.1306, 0.0246, 0.7807, 0.7178, 0.9755, 0.7179, 0.9761, 0.72, 0.78, 0.7199, 0.6221, 0.9476, 0.614, 0.9472, 0.6143, 0.9341, 0.6224, 0.9344, 0.0282, 0.0246, 0.1167, 0.0246, 0.1167, 0.9048, 0.0282, 0.9048, 0.419, 0.7178, 0.6137, 0.7178, 0.6144, 0.7199, 0.4186, 0.72, 0.3763, 0.9688, 0.3755, 0.9555, 0.4702, 0.9512, 0.4706, 0.9643, 0.0282, 0.0246, 0.1167, 0.0246, 0.1167, 0.9048, 0.0282, 0.9048, 0.614, 0.9472, 0.4698, 0.9478, 0.4693, 0.9347, 0.6143, 0.9341, 0.3382, 0.9702, 0.3596, 0.9696, 0.3763, 0.9688, 0.4706, 0.9643, 0.6127, 0.9635, 0.6241, 0.9641, 0.6531, 0.9654, 0.8422, 0.9809, 0.8547, 0.9815, 0.9874, 0.9855, 0.9873, 0.9885, 0.8568, 0.9842, 0.8422, 0.9841, 0.6523, 0.9687, 0.6218, 0.9666, 0.6137, 0.9666, 0.4705, 0.9676, 0.3769, 0.9716, 0.3585, 0.9721, 0.164, 0.9767, 0.1493, 0.9756, 0.0183, 0.9674, 0.0184, 0.9645, 0.1516, 0.9732, 0.1642, 0.9736, 0.2191, 0.0246, 0.233, 0.0246, 0.233, 0.9048, 0.2191, 0.9048, 0.1306, 0.9048, 0.1167, 0.9048, 0.1167, 0.0246, 0.1306, 0.0246, 0.359, 0.956, 0.3596, 0.9696, 0.3382, 0.9702, 0.3377, 0.9568, 0.0282, 0.0246, 0.1167, 0.0246, 0.1167, 0.9048, 0.0282, 0.9048, 0.6159, 0.2116, 0.7786, 0.2115, 0.7785, 0.718, 0.6159, 0.718, 0.1306, 0.0246, 0.1306, 0.0108, 0.2191, 0.0108, 0.2191, 0.0246, 0.7806, 0.0471, 0.7804, 0.2098, 0.7781, 0.2099, 0.7783, 0.0471, 0.8547, 0.9815, 0.8554, 0.9679, 0.9877, 0.9722, 0.9874, 0.9855, 0.9877, 0.9722, 0.8554, 0.9679, 0.843, 0.9674, 0.6537, 0.9521, 0.6243, 0.9503, 0.613, 0.9502, 0.4702, 0.9512, 0.3755, 0.9555, 0.359, 0.956, 0.3377, 0.9568, 0.1643, 0.96, 0.1519, 0.9596, 0.0193, 0.9512, 0.0195, 0.9483, 0.1499, 0.9569, 0.1639, 0.9568, 0.3577, 0.9536, 0.3757, 0.9527, 0.4698, 0.9478, 0.614, 0.9472, 0.6221, 0.9476, 0.6533, 0.9488, 0.8435, 0.9642, 0.8576, 0.9654, 0.9877, 0.9693, 0.0282, 0.0246, 0.1167, 0.0246, 0.1167, 0.9048, 0.0282, 0.9048, 0.8547, 0.9815, 0.8422, 0.9809, 0.843, 0.9674, 0.8554, 0.9679, 0.3755, 0.9555, 0.3763, 0.9688, 0.3596, 0.9696, 0.359, 0.956, 0.0282, 0.9187, 0.0282, 0.9048, 0.1167, 0.9048, 0.1167, 0.9187, 0.359, 0.956, 0.3596, 0.9696, 0.3382, 0.9702, 0.3377, 0.9568, 0.2191, 0.0246, 0.233, 0.0246, 0.233, 0.9048, 0.2191, 0.9048, 0.0282, 0.9187, 0.0282, 0.9048, 0.1167, 0.9048, 0.1167, 0.9187, 0.2191, 0.0246, 0.233, 0.0246, 0.233, 0.9048, 0.2191, 0.9048, 0.6221, 0.9476, 0.614, 0.9472, 0.6143, 0.9341, 0.6224, 0.9344, 0.0282, 0.9187, 0.0282, 0.9048, 0.1167, 0.9048, 0.1167, 0.9187, 0.1306, 0.9048, 0.1306, 0.0246, 0.2191, 0.0246, 0.2191, 0.9048, 0.1306, 0.9048, 0.1167, 0.9048, 0.1167, 0.0246, 0.1306, 0.0246, 0.8422, 0.9809, 0.6531, 0.9654, 0.6537, 0.9521, 0.843, 0.9674, 0.2191, 0.0246, 0.233, 0.0246, 0.233, 0.9048, 0.2191, 0.9048, 0.1306, 0.0246, 0.1306, 0.0108, 0.2191, 0.0108, 0.2191, 0.0246, 0.8435, 0.9642, 0.6533, 0.9488, 0.6539, 0.9356, 0.8449, 0.9513, 0.7807, 0.7178, 0.7807, 0.212, 0.9754, 0.212, 0.9755, 0.7179, 0.4169, 0.7184, 0.2541, 0.7181, 0.2541, 0.2117, 0.4167, 0.2116, 0.1306, 0.9048, 0.1167, 0.9048, 0.1167, 0.0246, 0.1306, 0.0246, 0.8422, 0.9809, 0.6531, 0.9654, 0.6537, 0.9521, 0.843, 0.9674, 0.1306, 0.9048, 0.1306, 0.0246, 0.2191, 0.0246, 0.2191, 0.9048, 0.1306, 0.9048, 0.1167, 0.9048, 0.1167, 0.0246, 0.1306, 0.0246, 0.4186, 0.72, 0.4188, 0.8827, 0.4166, 0.8827, 0.4163, 0.72, 0.9874, 0.9855, 0.8568, 0.9842, 0.8547, 0.9815, 0.9873, 0.9885, 0.8568, 0.9842, 0.9874, 0.9855, 0.4698, 0.9478, 0.614, 0.9472, 0.613, 0.9502, 0.4702, 0.9512, 0.3757, 0.9527, 0.3763, 0.9688, 0.4705, 0.9676, 0.3769, 0.9716, 0.3746, 0.9396, 0.3757, 0.9527, 0.3577, 0.9536, 0.3575, 0.9403, 0.6533, 0.9488, 0.6221, 0.9476, 0.6224, 0.9344, 0.6539, 0.9356, 0.8547, 0.9815, 0.8422, 0.9809, 0.843, 0.9674, 0.8554, 0.9679, 0.6243, 0.9503, 0.613, 0.9502, 0.614, 0.9472, 0.6221, 0.9476, 0.6533, 0.9488, 0.8435, 0.9642, 0.8576, 0.9654, 0.8554, 0.9679, 0.843, 0.9674, 0.6537, 0.9521, 0.1516, 0.9732, 0.1493, 0.9756, 0.0184, 0.9645, 0.0184, 0.9645, 0.1493, 0.9756, 0.0183, 0.9674, 0.0282, 0.9187, 0.0282, 0.9048, 0.1167, 0.9048, 0.1167, 0.9187, 0.1306, 0.9048, 0.1306, 0.0246, 0.2191, 0.0246, 0.2191, 0.9048, 0.0193, 0.9512, 0.1519, 0.9596, 0.1516, 0.9732, 0.0184, 0.9645, 0.6533, 0.9488, 0.6221, 0.9476, 0.6224, 0.9344, 0.6539, 0.9356, 0.8435, 0.9642, 0.6533, 0.9488, 0.6539, 0.9356, 0.8449, 0.9513, 0.7807, 0.212, 0.7807, 0.7178, 0.7785, 0.718, 0.7786, 0.2115, 0.8554, 0.9679, 0.8576, 0.9654, 0.9877, 0.9722, 0.9877, 0.9722, 0.8576, 0.9654, 0.9877, 0.9693, 0.3575, 0.9403, 0.3577, 0.9536, 0.1639, 0.9568, 0.1634, 0.9438, 0.3755, 0.9555, 0.3757, 0.9527, 0.4702, 0.9512, 0.9756, 0.0471, 0.9758, 0.2098, 0.7804, 0.2098, 0.7806, 0.0471, 0.6144, 0.7199, 0.6141, 0.8827, 0.4188, 0.8827, 0.4186, 0.72, 0.0193, 0.9512, 0.1499, 0.9569, 0.1519, 0.9596, 0.0195, 0.9483, 0.1499, 0.9569, 0.0193, 0.9512, 0.6137, 0.9666, 0.4705, 0.9676, 0.3763, 0.9688, 0.4706, 0.9643, 0.6127, 0.9635, 0.3377, 0.9568, 0.3382, 0.9702, 0.1642, 0.9736, 0.1643, 0.96, 0.0282, 0.0246, 0.1167, 0.0246, 0.1167, 0.9048, 0.0282, 0.9048, 0.614, 0.9472, 0.4698, 0.9478, 0.4693, 0.9347, 0.6143, 0.9341, 0.2191, 0.0246, 0.233, 0.0246, 0.233, 0.9048, 0.2191, 0.9048, 0.613, 0.9502, 0.6127, 0.9635, 0.4706, 0.9643, 0.4702, 0.9512, 0.0193, 0.9512, 0.1519, 0.9596, 0.1516, 0.9732, 0.0184, 0.9645, 0.4698, 0.9478, 0.3757, 0.9527, 0.3746, 0.9396, 0.4693, 0.9347, 0.0282, 0.9187, 0.0282, 0.9048, 0.1167, 0.9048, 0.1167, 0.9187, 0.419, 0.7178, 0.4189, 0.212, 0.6138, 0.212, 0.6137, 0.7178, 0.3746, 0.9396, 0.3757, 0.9527, 0.3577, 0.9536, 0.3575, 0.9403, 0.4698, 0.9478, 0.3757, 0.9527, 0.3746, 0.9396, 0.4693, 0.9347, 0.1306, 0.9048, 0.1306, 0.0246, 0.2191, 0.0246, 0.2191, 0.9048, 0.8435, 0.9642, 0.6533, 0.9488, 0.6539, 0.9356, 0.8449, 0.9513, 0.1306, 0.9048, 0.1167, 0.9048, 0.1167, 0.0246, 0.1306, 0.0246, 0.0282, 0.0246, 0.1167, 0.0246, 0.1167, 0.9048, 0.0282, 0.9048, 0.1306, 0.9048, 0.1306, 0.0246, 0.2191, 0.0246, 0.2191, 0.9048, 0.6138, 0.212, 0.4189, 0.212, 0.4183, 0.2098, 0.6143, 0.2098, 0.1306, 0.0246, 0.1306, 0.0108, 0.2191, 0.0108, 0.2191, 0.0246, 0.1306, 0.0246, 0.1306, 0.0108, 0.2191, 0.0108, 0.2191, 0.0246, 0.8576, 0.9654, 0.8576, 0.9521, 0.9881, 0.956, 0.9877, 0.9693, 0.3755, 0.9555, 0.3763, 0.9688, 0.3596, 0.9696, 0.359, 0.956, 0.1306, 0.0246, 0.1306, 0.0108, 0.2191, 0.0108, 0.2191, 0.0246, 0.6241, 0.9641, 0.6127, 0.9635, 0.613, 0.9502, 0.6243, 0.9503, 0.1306, 0.0246, 0.1306, 0.0108, 0.2191, 0.0108, 0.2191, 0.0246, 0.1643, 0.96, 0.1642, 0.9736, 0.1516, 0.9732, 0.1519, 0.9596, 0.3377, 0.9568, 0.3382, 0.9702, 0.1642, 0.9736, 0.1643, 0.96, 0.9758, 0.2098, 0.9756, 0.0471, 0.9778, 0.0471, 0.9781, 0.2099, 0.9755, 0.7179, 0.9754, 0.212, 0.9775, 0.2115, 0.9777, 0.7182, 0.1306, 0.9048, 0.1167, 0.9048, 0.1167, 0.0246, 0.1306, 0.0246, 0.3577, 0.9536, 0.1639, 0.9568, 0.1634, 0.9438, 0.3575, 0.9403, 0.0193, 0.9512, 0.1519, 0.9596, 0.1516, 0.9732, 0.0184, 0.9645, 0.1306, 0.0246, 0.1306, 0.0108, 0.2191, 0.0108, 0.2191, 0.0246, 0.0282, 0.0246, 0.1167, 0.0246, 0.1167, 0.9048, 0.0282, 0.9048, 0.8576, 0.9654, 0.8576, 0.9521, 0.9881, 0.956, 0.9877, 0.9693, 0.6241, 0.9641, 0.6127, 0.9635, 0.613, 0.9502, 0.6243, 0.9503, 0.3377, 0.9568, 0.3382, 0.9702, 0.1642, 0.9736, 0.1643, 0.96, 0.1306, 0.0246, 0.1306, 0.0108, 0.2191, 0.0108, 0.2191, 0.0246, 0.1306, 0.9048, 0.1167, 0.9048, 0.1167, 0.0246, 0.1306, 0.0246, 0.1639, 0.9568, 0.1634, 0.9438, 0.3575, 0.9403, 0.3577, 0.9536, 0.6533, 0.9488, 0.6221, 0.9476, 0.6224, 0.9344, 0.6539, 0.9356, 0.8576, 0.9654, 0.8435, 0.9642, 0.8449, 0.9513, 0.8576, 0.9521, 0.2191, 0.0246, 0.233, 0.0246, 0.233, 0.9048, 0.2191, 0.9048, 0.6531, 0.9654, 0.6241, 0.9641, 0.6243, 0.9503, 0.6537, 0.9521, 0.3763, 0.9688, 0.3755, 0.9555, 0.4702, 0.9512, 0.4706, 0.9643, 0.2191, 0.0246, 0.233, 0.0246, 0.233, 0.9048, 0.2191, 0.9048, 0.0282, 0.0246, 0.1167, 0.0246, 0.1167, 0.9048, 0.0282, 0.9048, 0.3746, 0.9396, 0.3757, 0.9527, 0.3577, 0.9536, 0.3575, 0.9403, 0.8576, 0.9654, 0.8576, 0.9521, 0.9881, 0.956, 0.9877, 0.9693, 0.2191, 0.0246, 0.233, 0.0246, 0.233, 0.9048, 0.2191, 0.9048, 0.1643, 0.96, 0.1642, 0.9736, 0.1516, 0.9732, 0.1519, 0.9596, 0.6137, 0.7178, 0.6138, 0.212, 0.6159, 0.2116, 0.6159, 0.718])
me_woodpilebig.materials.append(mat_woodpilebigmat)
me_woodpilebig.use_remesh_preserve_volume = False
me_woodpilebig.use_remesh_preserve_attributes = False
me_woodpilebig.use_mirror_vertex_groups = False
me_woodpilebig.update()

# ---- objects
ob_woodpilebig = bpy.data.objects.new('woodpilebig', me_woodpilebig)
ob_lamp = bpy.data.objects.new('Lamp', light_lamp)
ob_lamp_001 = bpy.data.objects.new('Lamp.001', light_lamp_001)
ob_lamp_002 = bpy.data.objects.new('Lamp.002', light_lamp_002)

# ---- transforms, parenting, visibility, modifiers, constraints
ob_woodpilebig.location = (0.0, 0.0, 0.0)
ob_woodpilebig.rotation_euler = (1.571, -0.0, 0.0)
ob_woodpilebig.lineart.crease_threshold = 0.0
ob_lamp.location = (4.076, 1.005, 5.904)
ob_lamp.rotation_euler = (0.6503, 0.05522, 1.866)
ob_lamp.lock_rotations_4d = False
ob_lamp.empty_display_type = 'ARROWS'
ob_lamp.color = (0.0, 0.0, 0.0, 0.0)
ob_lamp.lineart.crease_threshold = 0.0
ob_lamp_001.location = (-6.469, -4.888, 5.904)
ob_lamp_001.rotation_euler = (-2.229, -2.159, 2.816)
ob_lamp_001.lock_rotations_4d = False
ob_lamp_001.empty_display_type = 'ARROWS'
ob_lamp_001.color = (0.0, 0.0, 0.0, 0.0)
ob_lamp_001.lineart.crease_threshold = 0.0
ob_lamp_002.location = (4.076, 1.005, -0.03061)
ob_lamp_002.rotation_euler = (-0.8033, -1.413, 5.585)
ob_lamp_002.lock_rotations_4d = False
ob_lamp_002.empty_display_type = 'ARROWS'
ob_lamp_002.color = (0.0, 0.0, 0.0, 0.0)
ob_lamp_002.lineart.crease_threshold = 0.0

# ---- collection membership
col_collection_1.objects.link(ob_woodpilebig)
col_collection_1.objects.link(ob_lamp)
col_collection_1.objects.link(ob_lamp_001)
col_collection_1.objects.link(ob_lamp_002)

# ---- scene / render settings (as saved in the file)
scene.frame_start = 1; scene.frame_end = 250; scene.frame_set(1)
scene.render.engine = 'BLENDER_EEVEE_NEXT'
scene.render.image_settings.compression = 90
scene.render.resolution_percentage = 50
scene.render.dither_intensity = 0.0
scene.cycles.use_denoising = False
scene.cycles.samples = 10
scene.cycles.sampling_pattern = 'TABULATED_SOBOL'
scene.cycles.light_sampling_threshold = 0.0
scene.cycles.use_adaptive_sampling = False
scene.cycles.use_light_tree = False
scene.cycles.blur_glossy = 0.0
scene.cycles.volume_bounces = 1
scene.cycles.pixel_filter_type = 'GAUSSIAN'
scene.cycles.sample_clamp_indirect = 0.0
scene.view_settings.view_transform = 'Standard'
bpy.context.view_layer.update()

# ---- added for rendering (the .blend has no active camera): camera
cam_auto = bpy.data.cameras.new('AutoCamera')
cam_auto.lens = 50.0
cam_auto.sensor_width = 36.0
cam_auto.clip_end = 1000.0
ob_auto_camera = bpy.data.objects.new('AutoCamera', cam_auto)
scene.collection.objects.link(ob_auto_camera)
ob_auto_camera.location = (4.02381, -4.82858, 3.21905)
ob_auto_camera.rotation_euler = (1.09748, -7.21219e-08, 0.694738)
scene.camera = ob_auto_camera
bpy.context.view_layer.update()
